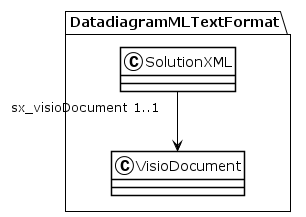

The diagram above was rendered by PlantUML. Its source (embedded in the PNG):
@startuml
!theme plain
package DatadiagramMLTextFormat {
class SolutionXML {
}
SolutionXML "sx_visioDocument 1..1" --> VisioDocument
class VisioDocument {
}
}
@enduml